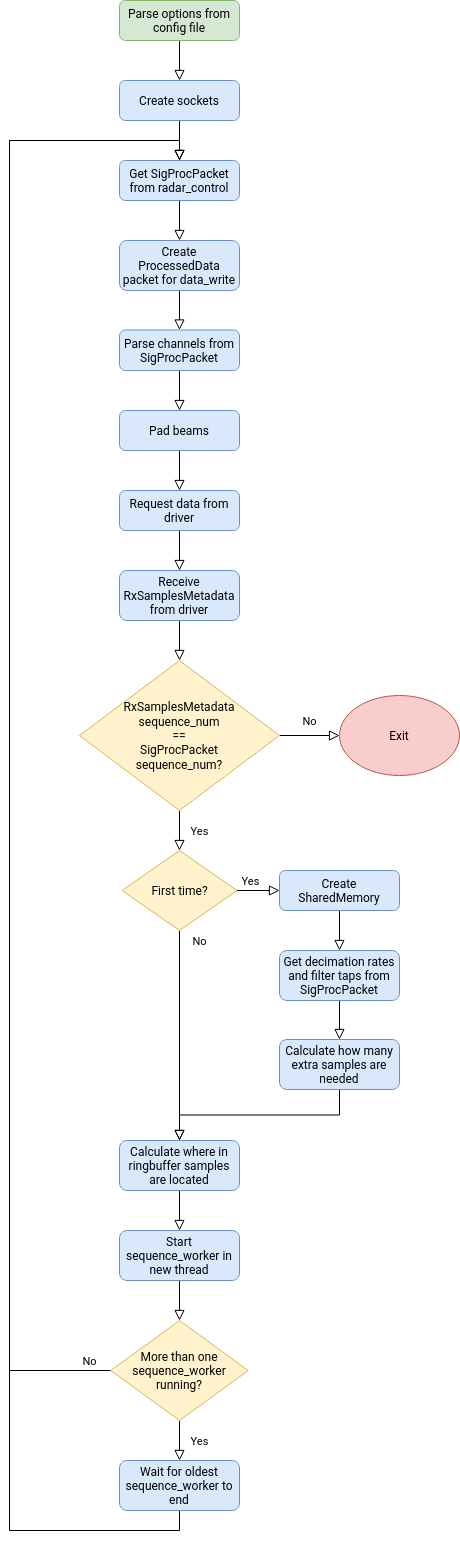

The diagram above was exported from draw.io. Its source (the exported page's mxGraphModel, read from the mxfile embedded in the PNG):
<mxGraphModel dx="462" dy="736" grid="1" gridSize="10" guides="1" tooltips="1" connect="1" arrows="1" fold="1" page="1" pageScale="1" pageWidth="827" pageHeight="1169" math="0" shadow="0">
  <root>
    <mxCell id="WIyWlLk6GJQsqaUBKTNV-0" />
    <mxCell id="WIyWlLk6GJQsqaUBKTNV-1" parent="WIyWlLk6GJQsqaUBKTNV-0" />
    <mxCell id="WIyWlLk6GJQsqaUBKTNV-2" value="" style="rounded=0;html=1;jettySize=auto;orthogonalLoop=1;fontSize=11;endArrow=block;endFill=0;endSize=8;strokeWidth=1;shadow=0;labelBackgroundColor=none;edgeStyle=orthogonalEdgeStyle;entryX=0.5;entryY=0;entryDx=0;entryDy=0;" parent="WIyWlLk6GJQsqaUBKTNV-1" source="WIyWlLk6GJQsqaUBKTNV-3" target="w1bT0N0yyzdH6Wo-utk4-0" edge="1">
      <mxGeometry relative="1" as="geometry" />
    </mxCell>
    <mxCell id="WIyWlLk6GJQsqaUBKTNV-3" value="Parse options from config file" style="rounded=1;whiteSpace=wrap;html=1;fontSize=12;glass=0;strokeWidth=1;shadow=0;fillColor=#d5e8d4;strokeColor=#82b366;" parent="WIyWlLk6GJQsqaUBKTNV-1" vertex="1">
      <mxGeometry x="160" y="80" width="120" height="40" as="geometry" />
    </mxCell>
    <mxCell id="w1bT0N0yyzdH6Wo-utk4-1" style="edgeStyle=orthogonalEdgeStyle;rounded=0;orthogonalLoop=1;jettySize=auto;html=1;exitX=0.5;exitY=1;exitDx=0;exitDy=0;entryX=0.5;entryY=0;entryDx=0;entryDy=0;endArrow=block;endFill=0;endSize=8;" edge="1" parent="WIyWlLk6GJQsqaUBKTNV-1" source="w1bT0N0yyzdH6Wo-utk4-0" target="w1bT0N0yyzdH6Wo-utk4-2">
      <mxGeometry relative="1" as="geometry" />
    </mxCell>
    <mxCell id="w1bT0N0yyzdH6Wo-utk4-0" value="Create sockets" style="rounded=1;whiteSpace=wrap;html=1;fontSize=12;glass=0;strokeWidth=1;shadow=0;fillColor=#dae8fc;strokeColor=#6c8ebf;" vertex="1" parent="WIyWlLk6GJQsqaUBKTNV-1">
      <mxGeometry x="160" y="160" width="120" height="40" as="geometry" />
    </mxCell>
    <mxCell id="w1bT0N0yyzdH6Wo-utk4-4" style="edgeStyle=orthogonalEdgeStyle;rounded=0;orthogonalLoop=1;jettySize=auto;html=1;exitX=0.5;exitY=1;exitDx=0;exitDy=0;entryX=0.5;entryY=0;entryDx=0;entryDy=0;endArrow=block;endFill=0;endSize=8;" edge="1" parent="WIyWlLk6GJQsqaUBKTNV-1" source="w1bT0N0yyzdH6Wo-utk4-2" target="w1bT0N0yyzdH6Wo-utk4-3">
      <mxGeometry relative="1" as="geometry" />
    </mxCell>
    <mxCell id="w1bT0N0yyzdH6Wo-utk4-2" value="&lt;div&gt;Get SigProcPacket from radar_control&lt;/div&gt;" style="rounded=1;whiteSpace=wrap;html=1;fontSize=12;glass=0;strokeWidth=1;shadow=0;fillColor=#dae8fc;strokeColor=#6c8ebf;" vertex="1" parent="WIyWlLk6GJQsqaUBKTNV-1">
      <mxGeometry x="160" y="240" width="120" height="40" as="geometry" />
    </mxCell>
    <mxCell id="w1bT0N0yyzdH6Wo-utk4-6" style="edgeStyle=orthogonalEdgeStyle;rounded=0;orthogonalLoop=1;jettySize=auto;html=1;exitX=0.5;exitY=1;exitDx=0;exitDy=0;entryX=0.5;entryY=0;entryDx=0;entryDy=0;endArrow=block;endFill=0;endSize=8;" edge="1" parent="WIyWlLk6GJQsqaUBKTNV-1" source="w1bT0N0yyzdH6Wo-utk4-3" target="w1bT0N0yyzdH6Wo-utk4-7">
      <mxGeometry relative="1" as="geometry">
        <mxPoint x="220" y="410" as="targetPoint" />
      </mxGeometry>
    </mxCell>
    <mxCell id="w1bT0N0yyzdH6Wo-utk4-3" value="Create ProcessedData packet for data_write" style="rounded=1;whiteSpace=wrap;html=1;fontSize=12;glass=0;strokeWidth=1;shadow=0;fillColor=#dae8fc;strokeColor=#6c8ebf;" vertex="1" parent="WIyWlLk6GJQsqaUBKTNV-1">
      <mxGeometry x="160" y="320" width="120" height="50" as="geometry" />
    </mxCell>
    <mxCell id="w1bT0N0yyzdH6Wo-utk4-11" style="edgeStyle=orthogonalEdgeStyle;rounded=0;orthogonalLoop=1;jettySize=auto;html=1;exitX=0.5;exitY=1;exitDx=0;exitDy=0;entryX=0.5;entryY=0;entryDx=0;entryDy=0;endArrow=block;endFill=0;endSize=8;" edge="1" parent="WIyWlLk6GJQsqaUBKTNV-1" source="w1bT0N0yyzdH6Wo-utk4-7" target="w1bT0N0yyzdH6Wo-utk4-10">
      <mxGeometry relative="1" as="geometry" />
    </mxCell>
    <mxCell id="w1bT0N0yyzdH6Wo-utk4-7" value="Parse channels from SigProcPacket" style="rounded=1;whiteSpace=wrap;html=1;fontSize=12;glass=0;strokeWidth=1;shadow=0;fillColor=#dae8fc;strokeColor=#6c8ebf;" vertex="1" parent="WIyWlLk6GJQsqaUBKTNV-1">
      <mxGeometry x="160" y="409.5" width="120" height="40.5" as="geometry" />
    </mxCell>
    <mxCell id="w1bT0N0yyzdH6Wo-utk4-13" style="edgeStyle=orthogonalEdgeStyle;rounded=0;orthogonalLoop=1;jettySize=auto;html=1;exitX=0.5;exitY=1;exitDx=0;exitDy=0;entryX=0.5;entryY=0;entryDx=0;entryDy=0;endArrow=block;endFill=0;endSize=8;" edge="1" parent="WIyWlLk6GJQsqaUBKTNV-1" source="w1bT0N0yyzdH6Wo-utk4-10" target="w1bT0N0yyzdH6Wo-utk4-12">
      <mxGeometry relative="1" as="geometry" />
    </mxCell>
    <mxCell id="w1bT0N0yyzdH6Wo-utk4-10" value="Pad beams" style="rounded=1;whiteSpace=wrap;html=1;fontSize=12;glass=0;strokeWidth=1;shadow=0;fillColor=#dae8fc;strokeColor=#6c8ebf;" vertex="1" parent="WIyWlLk6GJQsqaUBKTNV-1">
      <mxGeometry x="160" y="490" width="120" height="40" as="geometry" />
    </mxCell>
    <mxCell id="w1bT0N0yyzdH6Wo-utk4-15" style="edgeStyle=orthogonalEdgeStyle;rounded=0;orthogonalLoop=1;jettySize=auto;html=1;exitX=0.5;exitY=1;exitDx=0;exitDy=0;entryX=0.5;entryY=0;entryDx=0;entryDy=0;endArrow=block;endFill=0;endSize=8;" edge="1" parent="WIyWlLk6GJQsqaUBKTNV-1" source="w1bT0N0yyzdH6Wo-utk4-12" target="w1bT0N0yyzdH6Wo-utk4-14">
      <mxGeometry relative="1" as="geometry" />
    </mxCell>
    <mxCell id="w1bT0N0yyzdH6Wo-utk4-12" value="Request data from driver" style="rounded=1;whiteSpace=wrap;html=1;fontSize=12;glass=0;strokeWidth=1;shadow=0;fillColor=#dae8fc;strokeColor=#6c8ebf;" vertex="1" parent="WIyWlLk6GJQsqaUBKTNV-1">
      <mxGeometry x="160" y="570" width="120" height="40" as="geometry" />
    </mxCell>
    <mxCell id="w1bT0N0yyzdH6Wo-utk4-17" style="edgeStyle=orthogonalEdgeStyle;rounded=0;orthogonalLoop=1;jettySize=auto;html=1;exitX=0.5;exitY=1;exitDx=0;exitDy=0;entryX=0.5;entryY=0;entryDx=0;entryDy=0;endArrow=block;endFill=0;endSize=8;" edge="1" parent="WIyWlLk6GJQsqaUBKTNV-1" source="w1bT0N0yyzdH6Wo-utk4-14" target="w1bT0N0yyzdH6Wo-utk4-16">
      <mxGeometry relative="1" as="geometry" />
    </mxCell>
    <mxCell id="w1bT0N0yyzdH6Wo-utk4-14" value="&lt;div&gt;Receive RxSamplesMetadata from driver&lt;/div&gt;" style="rounded=1;whiteSpace=wrap;html=1;fontSize=12;glass=0;strokeWidth=1;shadow=0;fillColor=#dae8fc;strokeColor=#6c8ebf;" vertex="1" parent="WIyWlLk6GJQsqaUBKTNV-1">
      <mxGeometry x="160" y="650" width="120" height="50" as="geometry" />
    </mxCell>
    <mxCell id="w1bT0N0yyzdH6Wo-utk4-19" value="&lt;div&gt;No&lt;/div&gt;" style="edgeStyle=orthogonalEdgeStyle;rounded=0;orthogonalLoop=1;jettySize=auto;html=1;exitX=1;exitY=0.5;exitDx=0;exitDy=0;entryX=0;entryY=0.5;entryDx=0;entryDy=0;endArrow=block;endFill=0;endSize=8;" edge="1" parent="WIyWlLk6GJQsqaUBKTNV-1" source="w1bT0N0yyzdH6Wo-utk4-16" target="w1bT0N0yyzdH6Wo-utk4-18">
      <mxGeometry y="15" relative="1" as="geometry">
        <mxPoint as="offset" />
      </mxGeometry>
    </mxCell>
    <mxCell id="w1bT0N0yyzdH6Wo-utk4-21" value="Yes" style="edgeStyle=orthogonalEdgeStyle;rounded=0;orthogonalLoop=1;jettySize=auto;html=1;exitX=0.5;exitY=1;exitDx=0;exitDy=0;entryX=0.5;entryY=0;entryDx=0;entryDy=0;endArrow=block;endFill=0;endSize=8;" edge="1" parent="WIyWlLk6GJQsqaUBKTNV-1" source="w1bT0N0yyzdH6Wo-utk4-16" target="w1bT0N0yyzdH6Wo-utk4-20">
      <mxGeometry y="20" relative="1" as="geometry">
        <mxPoint as="offset" />
      </mxGeometry>
    </mxCell>
    <mxCell id="w1bT0N0yyzdH6Wo-utk4-16" value="&lt;div&gt;RxSamplesMetadata&lt;/div&gt;&lt;div&gt;sequence_num&lt;/div&gt;&lt;div&gt;==&lt;/div&gt;&lt;div&gt; SigProcPacket &lt;br&gt;&lt;/div&gt;&lt;div&gt;sequence_num?&lt;/div&gt;" style="rhombus;whiteSpace=wrap;html=1;fillColor=#fff2cc;strokeColor=#d6b656;" vertex="1" parent="WIyWlLk6GJQsqaUBKTNV-1">
      <mxGeometry x="120" y="740" width="200" height="150" as="geometry" />
    </mxCell>
    <mxCell id="w1bT0N0yyzdH6Wo-utk4-18" value="Exit" style="ellipse;whiteSpace=wrap;html=1;fillColor=#f8cecc;strokeColor=#b85450;" vertex="1" parent="WIyWlLk6GJQsqaUBKTNV-1">
      <mxGeometry x="380" y="775" width="120" height="80" as="geometry" />
    </mxCell>
    <mxCell id="w1bT0N0yyzdH6Wo-utk4-23" value="Yes" style="edgeStyle=orthogonalEdgeStyle;rounded=0;orthogonalLoop=1;jettySize=auto;html=1;exitX=1;exitY=0.5;exitDx=0;exitDy=0;entryX=0;entryY=0.5;entryDx=0;entryDy=0;endArrow=block;endFill=0;endSize=8;" edge="1" parent="WIyWlLk6GJQsqaUBKTNV-1" source="w1bT0N0yyzdH6Wo-utk4-20" target="w1bT0N0yyzdH6Wo-utk4-22">
      <mxGeometry x="-0.4118" y="10" relative="1" as="geometry">
        <mxPoint x="1" as="offset" />
      </mxGeometry>
    </mxCell>
    <mxCell id="w1bT0N0yyzdH6Wo-utk4-29" value="No" style="edgeStyle=orthogonalEdgeStyle;rounded=0;orthogonalLoop=1;jettySize=auto;html=1;exitX=0.5;exitY=1;exitDx=0;exitDy=0;entryX=0.5;entryY=0;entryDx=0;entryDy=0;endArrow=block;endFill=0;endSize=8;" edge="1" parent="WIyWlLk6GJQsqaUBKTNV-1" source="w1bT0N0yyzdH6Wo-utk4-20" target="w1bT0N0yyzdH6Wo-utk4-28">
      <mxGeometry x="-0.9048" y="20" relative="1" as="geometry">
        <mxPoint as="offset" />
      </mxGeometry>
    </mxCell>
    <mxCell id="w1bT0N0yyzdH6Wo-utk4-20" value="First time?" style="rhombus;whiteSpace=wrap;html=1;fillColor=#fff2cc;strokeColor=#d6b656;" vertex="1" parent="WIyWlLk6GJQsqaUBKTNV-1">
      <mxGeometry x="162.5" y="930" width="115" height="80" as="geometry" />
    </mxCell>
    <mxCell id="w1bT0N0yyzdH6Wo-utk4-25" style="edgeStyle=orthogonalEdgeStyle;rounded=0;orthogonalLoop=1;jettySize=auto;html=1;exitX=0.5;exitY=1;exitDx=0;exitDy=0;entryX=0.5;entryY=0;entryDx=0;entryDy=0;endArrow=block;endFill=0;endSize=8;" edge="1" parent="WIyWlLk6GJQsqaUBKTNV-1" source="w1bT0N0yyzdH6Wo-utk4-22" target="w1bT0N0yyzdH6Wo-utk4-24">
      <mxGeometry relative="1" as="geometry" />
    </mxCell>
    <mxCell id="w1bT0N0yyzdH6Wo-utk4-22" value="Create SharedMemory" style="rounded=1;whiteSpace=wrap;html=1;fillColor=#dae8fc;strokeColor=#6c8ebf;" vertex="1" parent="WIyWlLk6GJQsqaUBKTNV-1">
      <mxGeometry x="320" y="950" width="120" height="40" as="geometry" />
    </mxCell>
    <mxCell id="w1bT0N0yyzdH6Wo-utk4-27" style="edgeStyle=orthogonalEdgeStyle;rounded=0;orthogonalLoop=1;jettySize=auto;html=1;exitX=0.5;exitY=1;exitDx=0;exitDy=0;entryX=0.5;entryY=0;entryDx=0;entryDy=0;endArrow=block;endFill=0;endSize=8;" edge="1" parent="WIyWlLk6GJQsqaUBKTNV-1" source="w1bT0N0yyzdH6Wo-utk4-24" target="w1bT0N0yyzdH6Wo-utk4-26">
      <mxGeometry relative="1" as="geometry" />
    </mxCell>
    <mxCell id="w1bT0N0yyzdH6Wo-utk4-24" value="Get decimation rates and filter taps from SigProcPacket" style="rounded=1;whiteSpace=wrap;html=1;fillColor=#dae8fc;strokeColor=#6c8ebf;" vertex="1" parent="WIyWlLk6GJQsqaUBKTNV-1">
      <mxGeometry x="320" y="1030" width="120" height="50" as="geometry" />
    </mxCell>
    <mxCell id="w1bT0N0yyzdH6Wo-utk4-30" style="edgeStyle=orthogonalEdgeStyle;rounded=0;orthogonalLoop=1;jettySize=auto;html=1;exitX=0.5;exitY=1;exitDx=0;exitDy=0;entryX=0.5;entryY=0;entryDx=0;entryDy=0;endArrow=block;endFill=0;endSize=8;" edge="1" parent="WIyWlLk6GJQsqaUBKTNV-1" source="w1bT0N0yyzdH6Wo-utk4-26" target="w1bT0N0yyzdH6Wo-utk4-28">
      <mxGeometry relative="1" as="geometry" />
    </mxCell>
    <mxCell id="w1bT0N0yyzdH6Wo-utk4-26" value="Calculate how many extra samples are needed" style="rounded=1;whiteSpace=wrap;html=1;fillColor=#dae8fc;strokeColor=#6c8ebf;" vertex="1" parent="WIyWlLk6GJQsqaUBKTNV-1">
      <mxGeometry x="320" y="1119" width="120" height="50" as="geometry" />
    </mxCell>
    <mxCell id="w1bT0N0yyzdH6Wo-utk4-32" style="edgeStyle=orthogonalEdgeStyle;rounded=0;orthogonalLoop=1;jettySize=auto;html=1;exitX=0.5;exitY=1;exitDx=0;exitDy=0;entryX=0.5;entryY=0;entryDx=0;entryDy=0;endArrow=block;endFill=0;endSize=8;" edge="1" parent="WIyWlLk6GJQsqaUBKTNV-1" source="w1bT0N0yyzdH6Wo-utk4-28" target="w1bT0N0yyzdH6Wo-utk4-31">
      <mxGeometry relative="1" as="geometry" />
    </mxCell>
    <mxCell id="w1bT0N0yyzdH6Wo-utk4-28" value="Calculate where in ringbuffer samples are located" style="rounded=1;whiteSpace=wrap;html=1;fillColor=#dae8fc;strokeColor=#6c8ebf;" vertex="1" parent="WIyWlLk6GJQsqaUBKTNV-1">
      <mxGeometry x="160" y="1220" width="120" height="50" as="geometry" />
    </mxCell>
    <mxCell id="w1bT0N0yyzdH6Wo-utk4-34" style="edgeStyle=orthogonalEdgeStyle;rounded=0;orthogonalLoop=1;jettySize=auto;html=1;exitX=0.5;exitY=1;exitDx=0;exitDy=0;entryX=0.5;entryY=0;entryDx=0;entryDy=0;endArrow=block;endFill=0;endSize=8;" edge="1" parent="WIyWlLk6GJQsqaUBKTNV-1" source="w1bT0N0yyzdH6Wo-utk4-31" target="w1bT0N0yyzdH6Wo-utk4-33">
      <mxGeometry relative="1" as="geometry" />
    </mxCell>
    <mxCell id="w1bT0N0yyzdH6Wo-utk4-31" value="Start sequence_worker in new thread" style="rounded=1;whiteSpace=wrap;html=1;fillColor=#dae8fc;strokeColor=#6c8ebf;" vertex="1" parent="WIyWlLk6GJQsqaUBKTNV-1">
      <mxGeometry x="160" y="1310" width="120" height="50" as="geometry" />
    </mxCell>
    <mxCell id="w1bT0N0yyzdH6Wo-utk4-35" value="No" style="edgeStyle=orthogonalEdgeStyle;rounded=0;orthogonalLoop=1;jettySize=auto;html=1;exitX=0;exitY=0.5;exitDx=0;exitDy=0;entryX=0.5;entryY=0;entryDx=0;entryDy=0;endArrow=block;endFill=0;endSize=8;" edge="1" parent="WIyWlLk6GJQsqaUBKTNV-1" source="w1bT0N0yyzdH6Wo-utk4-33" target="w1bT0N0yyzdH6Wo-utk4-2">
      <mxGeometry x="-0.9721" y="-10" relative="1" as="geometry">
        <Array as="points">
          <mxPoint x="50" y="1450" />
          <mxPoint x="50" y="220" />
          <mxPoint x="220" y="220" />
        </Array>
        <mxPoint as="offset" />
      </mxGeometry>
    </mxCell>
    <mxCell id="w1bT0N0yyzdH6Wo-utk4-37" value="Yes" style="edgeStyle=orthogonalEdgeStyle;rounded=0;orthogonalLoop=1;jettySize=auto;html=1;exitX=0.5;exitY=1;exitDx=0;exitDy=0;entryX=0.5;entryY=0;entryDx=0;entryDy=0;endArrow=block;endFill=0;endSize=8;" edge="1" parent="WIyWlLk6GJQsqaUBKTNV-1" source="w1bT0N0yyzdH6Wo-utk4-33" target="w1bT0N0yyzdH6Wo-utk4-36">
      <mxGeometry y="20" relative="1" as="geometry">
        <mxPoint as="offset" />
      </mxGeometry>
    </mxCell>
    <mxCell id="w1bT0N0yyzdH6Wo-utk4-33" value="More than one sequence_worker running?" style="rhombus;whiteSpace=wrap;html=1;fillColor=#fff2cc;strokeColor=#d6b656;" vertex="1" parent="WIyWlLk6GJQsqaUBKTNV-1">
      <mxGeometry x="151.25" y="1400" width="137.5" height="100" as="geometry" />
    </mxCell>
    <mxCell id="w1bT0N0yyzdH6Wo-utk4-38" style="edgeStyle=orthogonalEdgeStyle;rounded=0;orthogonalLoop=1;jettySize=auto;html=1;exitX=0.5;exitY=1;exitDx=0;exitDy=0;entryX=0.5;entryY=0;entryDx=0;entryDy=0;endArrow=block;endFill=0;endSize=8;" edge="1" parent="WIyWlLk6GJQsqaUBKTNV-1" source="w1bT0N0yyzdH6Wo-utk4-36" target="w1bT0N0yyzdH6Wo-utk4-2">
      <mxGeometry relative="1" as="geometry">
        <Array as="points">
          <mxPoint x="220" y="1610" />
          <mxPoint x="50" y="1610" />
          <mxPoint x="50" y="220" />
          <mxPoint x="220" y="220" />
        </Array>
      </mxGeometry>
    </mxCell>
    <mxCell id="w1bT0N0yyzdH6Wo-utk4-36" value="Wait for oldest sequence_worker to end" style="rounded=1;whiteSpace=wrap;html=1;fillColor=#dae8fc;strokeColor=#6c8ebf;" vertex="1" parent="WIyWlLk6GJQsqaUBKTNV-1">
      <mxGeometry x="160" y="1540" width="120" height="50" as="geometry" />
    </mxCell>
  </root>
</mxGraphModel>